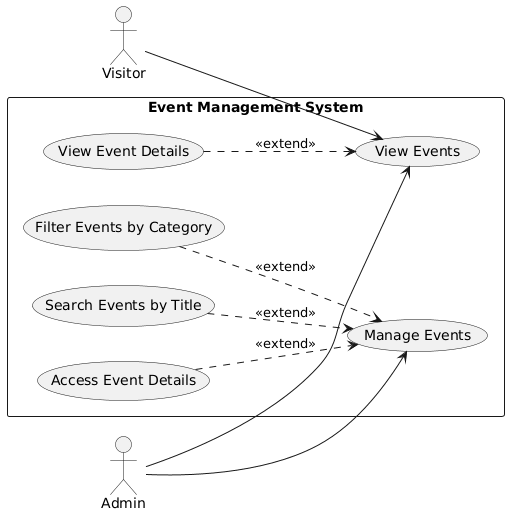

The diagram above was rendered by PlantUML. Its source (embedded in the PNG):
@startuml
left to right direction

actor Visitor
actor Admin

rectangle "Event Management System" {
  usecase "View Events" as VE
  usecase "Manage Events" as ME

  usecase "View Event Details" as VED
  usecase "Search Events by Title" as SET
  usecase "Access Event Details" as AED
  usecase "Filter Events by Category" as FEC
}

Visitor --> VE
Admin --> VE
Admin --> ME

VED ..> VE : <<extend>>
SET ..> ME : <<extend>>
AED ..> ME : <<extend>>
FEC ..> ME : <<extend>>
@enduml